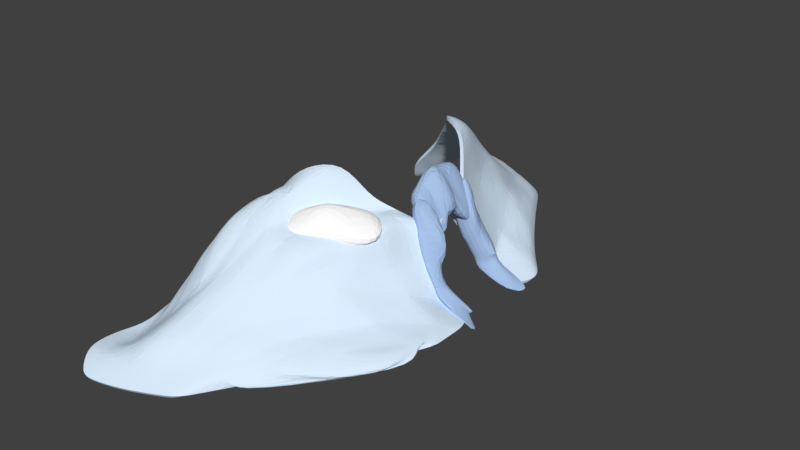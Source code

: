 # Source: Ice_cave_Entrance.blend  (saved by Blender 2.90.8; exported with 4.5.12 LTS)
import bpy
from mathutils import Matrix  # noqa: F401  (used for matrix-valued properties, if any)

bpy.ops.wm.read_factory_settings(use_empty=True)
scene = bpy.context.scene
scene.name = 'Scene'

# ---- collections
col_collection_1 = bpy.data.collections.new('Collection 1'); scene.collection.children.link(col_collection_1)

# ---- materials (node trees are filled in below, after node groups)
mat_ice = bpy.data.materials.new('ice')
mat_ice.alpha_threshold = 0.0
mat_ice.use_transparent_shadow = False
mat_ice.diffuse_color = (0.3864, 0.5362, 0.8, 1.0)
mat_ice.specular_color = (0.5808, 1.0, 0.9713)
mat_ice.roughness = 0.5
mat_ice.specular_intensity = 1.0
mat_snow = bpy.data.materials.new('snow')
mat_snow.alpha_threshold = 0.0
mat_snow.use_transparent_shadow = False
mat_snow.diffuse_color = (1.0, 1.0, 1.0, 1.0)
mat_snow.roughness = 0.5
mat_snow.specular_intensity = 1.0
mat_grey_cave = bpy.data.materials.new('grey cave')
mat_grey_cave.alpha_threshold = 0.0
mat_grey_cave.use_transparent_shadow = False
mat_grey_cave.diffuse_color = (0.7157, 0.8554, 1.0, 1.0)
mat_grey_cave.specular_color = (0.08921, 0.326, 1.0)
mat_grey_cave.roughness = 0.5
mat_grey_cave.specular_intensity = 1.0
mat_grey_inside_cave = bpy.data.materials.new('grey inside cave')
mat_grey_inside_cave.alpha_threshold = 0.0
mat_grey_inside_cave.use_transparent_shadow = False
mat_grey_inside_cave.diffuse_color = (0.03106, 0.03106, 0.03106, 1.0)
mat_grey_inside_cave.roughness = 0.5

# ---- material node trees

# ---- world
world_world = bpy.data.worlds.new('World'); scene.world = world_world
world_world.color = (0.05088, 0.05088, 0.05088)
world_world.use_sun_shadow = False
world_world.sun_shadow_jitter_overblur = 0.0
world_world.cycles.sampling_method = 'MANUAL'

# ---- meshes
me_plane_005 = bpy.data.meshes.new('Plane.005')
me_plane_005.from_pydata([(0.2762, -0.4356, 0.7661), (-0.09457, 0.2996, 0.9353), (0.8339, -0.5273, -0.3336), (0.7094, 0.5273, -0.1986), (0.1125, -0.5899, 0.2412), (0.1125, 0.5273, 0.2412), (-0.4328, -0.7323, 1.15), (-0.5606, -0.1692, 1.421), (-0.4179, 0.6922, 0.9273), (-0.6087, 0.4373, 1.622), (1.017, -0.7909, -0.3336), (0.1366, -0.5273, 0.09922), (0.8927, 0.6932, -0.2381), (0.1366, 0.5273, 0.09922), (0.05624, -0.7909, 0.2235), (-0.004983, 0.7501, 0.2235), (-0.7051, -0.5486, 1.56), (-0.2074, -0.7909, 0.5963), (-0.2686, 0.7693, 0.5803), (-0.4438, 0.6922, 1.283), (0.08039, -0.7909, 0.08147), (0.01917, 0.7177, 0.08147), (0.02111, -0.5525, 0.5577), (-0.03679, 0.4134, 0.5883), (-0.03247, 0.5235, 0.222), (-0.2257, -0.4292, 0.4512), (-0.2966, 0.2546, 0.4887), (-0.0842, -0.4171, -0.1103), (0.7243, 0.3007, -0.2027), (-0.1138, -0.4171, 0.06366), (-0.1138, 0.394, 0.06366), (-0.4477, -0.4706, 0.6199), (-0.5259, -0.308, 0.6759), (-0.4386, 0.4017, 0.4838), (-0.5554, 0.3389, 0.7784), (0.02802, -0.5066, -0.1103), (0.8332, -0.3451, -0.2906), (0.02802, 0.4621, -0.1103), (-0.09898, 0.394, -0.0233), (-0.1482, -0.5066, 0.05279), (-0.1857, 0.4621, 0.05279), (-0.5849, -0.4186, 0.6183), (-0.3097, -0.5066, 0.2811), (-0.3471, 0.4714, 0.2713), (-0.5105, 0.4017, 0.7018), (-0.1334, -0.5066, -0.03417), (-0.1709, 0.4621, -0.03417), (-0.1697, -0.4438, 0.2574), (-0.2052, 0.3243, 0.2762)], [(24, 5)], [(0, 16, 6), (1, 19, 9), (2, 20, 10), (3, 21, 13), (0, 7, 16), (5, 15, 18), (1, 8, 19), (2, 11, 20), (3, 12, 21), (18, 23, 5), (18, 8, 23), (8, 1, 23), (6, 22, 0), (6, 17, 22), (17, 4, 22), (20, 11, 14), (11, 4, 14), (17, 14, 4), (13, 15, 5), (13, 21, 15), (25, 31, 41), (26, 34, 44), (27, 35, 45), (28, 38, 46), (25, 41, 32), (30, 43, 40), (26, 44, 33), (27, 45, 36), (28, 46, 37), (43, 30, 48), (43, 48, 33), (33, 48, 26), (31, 25, 47), (31, 47, 42), (42, 47, 29), (45, 39, 36), (36, 39, 29), (42, 29, 39), (38, 30, 40), (38, 40, 46), (17, 42, 39, 14), (22, 47, 25, 0), (7, 32, 41, 16), (9, 34, 26, 1), (12, 37, 46, 21), (1, 26, 48, 23), (11, 36, 29, 4), (10, 35, 27, 2), (14, 39, 45, 20), (4, 29, 47, 22), (5, 30, 38, 13), (2, 27, 36, 11), (23, 48, 30, 5), (18, 43, 33, 8), (21, 46, 40, 15), (3, 28, 37, 12), (20, 45, 35, 10), (13, 38, 28, 3), (8, 33, 44, 19), (19, 44, 34, 9), (15, 40, 43, 18), (0, 25, 32, 7), (6, 31, 42, 17), (16, 41, 31, 6)])
me_plane_005.materials.append(mat_ice)
me_plane_005.use_remesh_preserve_volume = False
me_plane_005.use_remesh_preserve_attributes = False
me_plane_005.use_mirror_vertex_groups = False
me_plane_005.update()
me_plane_004 = bpy.data.meshes.new('Plane.004')
me_plane_004.from_pydata([(0.1582, -0.2836, 0.4726), (0.0379, 0.4027, 0.4528), (0.01013, 0.09326, 0.8958), (-0.0309, -0.1131, 0.9845), (-0.2479, -0.6533, 1.358), (-0.0961, 0.1364, 0.9799), (-0.5531, 0.6267, 1.544), (-0.5055, -0.002096, 1.723), (-0.4968, -0.2055, 1.474), (-0.5076, 0.1479, 1.627), (-0.3523, -0.393, 0.7588), (-0.4601, 0.25, 0.8351), (-0.4564, -0.02288, 0.8988), (-0.4043, -0.208, 0.8288), (-0.7319, -0.4548, 1.165), (-0.4582, 0.1135, 0.867), (-0.766, 0.3663, 1.327), (-0.7579, -0.01071, 1.356), (-0.7059, -0.1958, 1.286), (-0.7598, 0.1257, 1.324), (-0.2672, 0.5285, 0.958), (-0.6307, 0.3149, 1.109), (-0.2513, 0.3256, 1.196), (-0.3774, 0.5959, 1.277), (-0.5157, 0.2147, 1.137), (-0.6398, 0.3292, 1.335), (-0.1448, 0.3671, 0.989), (-0.2597, 0.142, 1.126), (-0.4841, 0.2347, 0.9657), (-0.5886, 0.1188, 1.064), (-0.286, 0.5405, 1.092), (-0.6346, 0.3211, 1.207)], [], [(0, 8, 4), (26, 22, 9, 27), (0, 3, 8), (22, 23, 6, 9), (8, 3, 7), (3, 2, 7), (5, 7, 2), (5, 27, 9, 7), (10, 14, 18), (28, 29, 19, 24), (10, 18, 13), (24, 19, 16, 25), (18, 17, 13), (13, 17, 12), (15, 12, 17), (15, 17, 19, 29), (6, 16, 19, 9), (8, 18, 14, 4), (5, 15, 11, 1), (7, 17, 18, 8), (3, 13, 12, 2), (23, 25, 16, 6), (0, 10, 13, 3), (2, 12, 15, 5), (9, 19, 17, 7), (4, 14, 10, 0), (1, 11, 21, 20), (30, 31, 25, 23), (28, 24, 25, 31), (26, 30, 23, 22), (1, 20, 30, 26), (11, 28, 31, 21), (20, 21, 31, 30), (11, 15, 29, 28), (1, 26, 27, 5)])
me_plane_004.materials.append(mat_ice)
me_plane_004.use_remesh_preserve_volume = False
me_plane_004.use_remesh_preserve_attributes = False
me_plane_004.use_mirror_vertex_groups = False
me_plane_004.update()
me_plane_003 = bpy.data.meshes.new('Plane.003')
me_plane_003.from_pydata([(-1.379, -2.043, 0.9519), (-0.07437, -1.363, 0.8549), (-1.208, -1.279, 1.186), (-1.619, -1.935, 0.9773), (-0.3988, -0.9416, 1.138), (-1.628, -1.592, 1.134), (-0.9168, -1.764, 1.145), (-0.7769, -0.8227, 1.052), (-1.255, -1.588, 1.358), (-0.9894, -1.326, 1.388), (-1.165, -1.946, 0.7228), (-0.6848, -1.5, 0.8384), (-1.135, -1.381, 0.9778), (-1.432, -1.855, 0.9336), (-0.5214, -1.138, 0.9356), (-1.438, -1.607, 0.9409), (-0.9248, -1.723, 0.8313), (-0.8238, -1.052, 0.9244)], [], [(1, 9, 6), (6, 8, 0), (6, 9, 8), (9, 2, 8), (5, 8, 2), (5, 3, 8), (3, 0, 8), (4, 9, 1), (4, 7, 9), (7, 2, 9), (3, 5, 15, 13), (6, 0, 10, 16), (1, 6, 16, 11), (2, 7, 17, 12), (0, 3, 13, 10), (7, 4, 14, 17), (5, 2, 12, 15), (4, 1, 11, 14)])
me_plane_003.materials.append(mat_snow)
me_plane_003.use_remesh_preserve_volume = False
me_plane_003.use_remesh_preserve_attributes = False
me_plane_003.use_mirror_vertex_groups = False
me_plane_003.update()
me_plane = bpy.data.meshes.new('Plane')
me_plane.from_pydata([(-2.646, -4.146, -0.2638), (-2.636, -2.561, 0.3419), (-2.636, 2.802, -0.1024), (-2.62, 3.968, -0.1412), (-1.594, -3.735, -0.1999), (-1.582, -2.086, 1.093), (-1.388, 2.176, 1.061), (-1.612, 3.664, -0.1389), (-0.527, -1.933, 0.5213), (-0.07025, -0.41, 0.8741), (-0.1861, 0.3016, 0.9353), (-0.5273, 1.933, 0.473), (0.5273, -1.626, -0.04279), (0.1608, -0.5273, -0.04279), (0.1608, 0.5273, -0.003359), (-2.12, -3.979, -0.2138), (-2.109, -2.359, 0.9769), (-2.109, 2.741, 0.5717), (-2.116, 3.856, -0.1389), (-1.069, -3.434, -0.1845), (-0.9414, -2.093, 0.9309), (-1.094, 2.137, 0.8671), (-1.107, 3.421, -0.1389), (0.0, -1.777, 0.09922), (0.1125, -0.5273, 0.2412), (0.1125, 0.5276, 0.2412), (0.0, 1.754, 0.04699), (-2.661, -3.593, -0.3485), (-2.637, -1.68, 0.0116), (-2.636, 3.457, -0.06007), (-1.606, -3.165, 0.2355), (-1.749, -1.231, 1.626), (-1.582, 3.116, 0.2412), (-0.5475, -2.608, 0.09696), (-0.4141, -1.242, 1.04), (-0.2008, 0.0, 1.005), (-0.6497, 1.296, 0.9194), (-0.5273, 2.609, 0.09922), (0.5273, -1.061, -0.04376), (0.5273, 1.06, -0.04437), (-2.134, -3.325, 0.1255), (-2.299, -1.607, 0.8069), (-2.109, 3.239, 0.2412), (-1.08, -2.887, 0.2031), (-1.046, -1.218, 1.096), (-0.8846, 1.206, 1.631), (-1.055, 2.858, 0.2057), (-0.002678, -2.387, -0.01126), (0.0, -1.11, 0.2057), (-0.1224, 1.14, 0.2057), (-0.5766, -0.4984, 0.8175), (-0.6424, 0.3418, 0.8819), (-0.1774, 0.5197, 0.2029), (-0.5444, 0.03746, 0.9436), (-0.4099, 0.4308, 0.5424), (-2.383, -4.073, -0.229), (-2.66, -3.917, -0.261), (-2.916, -4.152, -0.2954), (-2.64, -3.159, -0.2412), (-2.373, -2.379, 0.8358), (-2.637, -2.149, 0.3098), (-2.9, -2.705, -0.1764), (-2.75, 2.4, 0.1695), (-2.373, 2.807, 0.2525), (-2.636, 3.141, 0.02129), (-2.9, 2.881, -0.2601), (-2.636, 3.787, -0.02167), (-2.368, 3.924, -0.1389), (-2.872, 3.984, -0.1765), (-1.332, -3.59, -0.1922), (-1.608, -3.482, 0.03986), (-1.857, -3.867, -0.2076), (-1.584, -2.628, 0.6572), (-1.318, -2.066, 1.041), (-1.665, -1.633, 1.388), (-1.846, -2.226, 1.045), (-1.591, 1.806, 1.466), (-1.241, 2.157, 0.9642), (-1.485, 2.648, 0.6513), (-1.749, 2.427, 0.9209), (-1.582, 3.446, 0.09922), (-1.36, 3.547, -0.1389), (-1.864, 3.768, -0.1389), (-0.5515, -2.878, -0.004912), (-0.8059, -3.272, -0.1767), (-0.532, -2.289, 0.2911), (-0.2635, -1.853, 0.311), (-0.5273, -1.556, 0.7383), (-0.7909, -1.992, 0.7366), (-0.4328, -0.7608, 1.15), (-0.1355, -0.205, 0.9397), (-0.1934, 0.1498, 0.9703), (-0.4179, 0.7603, 0.9273), (-0.5885, 1.611, 0.6962), (-0.2636, 1.835, 0.26), (-0.5273, 2.266, 0.2861), (-0.8105, 2.032, 0.6701), (-0.6032, 2.849, -0.07102), (-0.8553, 3.29, -0.1389), (0.5273, -1.913, -0.04765), (0.6573, -1.55, -0.1389), (0.5273, -1.343, -0.04286), (0.2636, -1.696, 0.02821), (0.344, -0.791, -0.04279), (0.4821, -0.5017, -0.1389), (0.1366, -0.5273, 0.09922), (0.4821, 0.5067, -0.1389), (0.344, 0.7916, -0.04279), (0.1366, 0.5273, 0.09922), (0.4052, 1.294, -0.1389), (0.1531, 1.631, -0.09599), (-2.134, -3.687, 0.002885), (-2.114, -2.975, 0.2647), (-2.204, -1.826, 1.282), (-2.284, 2.377, 0.6763), (-2.109, 2.967, 0.5772), (-2.109, 3.623, 0.09922), (-1.081, -3.184, 0.03362), (-1.057, -2.474, 0.5538), (-0.9297, -0.8478, 1.29), (-0.9891, 1.648, 1.249), (-1.074, 2.495, 0.5364), (-1.055, 3.191, 0.08147), (-0.0009844, -2.095, 0.04241), (0.0, -1.435, 0.1525), (0.05624, -0.8014, 0.2235), (-0.004983, 0.8163, 0.2235), (-0.06122, 1.442, 0.1264), (-0.099, 2.01, -0.07902), (-2.397, -3.491, -0.125), (-2.925, -3.589, -0.2878), (-2.468, -1.712, 0.3895), (-2.877, -1.883, -0.2606), (-2.373, 3.35, 0.2094), (-2.9, 3.522, -0.2188), (-1.343, -3.028, 0.2184), (-1.87, -3.232, 0.2352), (-1.402, -1.2, 1.588), (-2.024, -1.322, 1.327), (-1.339, 1.294, 1.706), (-1.318, 2.988, 0.2235), (-1.846, 3.189, 0.2412), (-0.278, -2.487, 0.04693), (-0.8168, -2.738, 0.1517), (-0.2636, -1.148, 0.5785), (-0.3861, 1.212, 0.5625), (-0.7672, 1.249, 1.275), (-0.3511, 2.419, -0.05405), (-0.7909, 2.729, 0.1525), (0.2637, -2.288, -0.02559), (0.6573, -1.006, -0.1389), (0.2636, -1.081, 0.08147), (0.6573, 1.011, -0.1389), (0.2024, 1.088, 0.08147), (-2.397, -3.828, -0.1834), (-2.924, -3.915, -0.2664), (-2.905, -3.152, -0.3727), (-2.376, -3.044, 0.007978), (-2.468, -2.053, 0.6623), (-2.877, -2.294, -0.2569), (-2.9, 2.505, -0.1711), (-2.548, 2.385, 0.3777), (-2.373, 3.088, 0.3658), (-2.9, 3.192, -0.2269), (-2.9, 3.826, -0.1138), (-2.373, 3.714, 0.09574), (-1.345, -3.336, 0.02833), (-1.871, -3.614, 0.03471), (-1.848, -2.71, 0.5764), (-1.321, -2.598, 0.5771), (-1.442, -1.67, 1.064), (-1.94, -1.629, 1.449), (-1.357, -0.8535, 1.685), (-1.924, 2.037, 1.087), (-1.136, 1.59, 1.597), (-1.338, 2.628, 0.5542), (-1.846, 2.834, 0.6161), (-1.846, 3.562, 0.09922), (-1.318, 3.325, 0.08147), (-0.2766, -2.755, -0.0441), (-0.8188, -3.018, -0.01063), (-0.7993, -2.405, 0.3416), (-0.2666, -2.195, 0.08858), (-0.2636, -1.496, 0.3655), (-0.6777, -1.65, 0.9728), (-0.6569, -0.6761, 1.147), (-0.2074, -0.8222, 0.5963), (-0.2686, 0.8677, 0.5803), (-0.5353, 0.7326, 1.283), (-0.8717, 1.706, 0.8932), (-0.3249, 1.519, 0.3394), (-0.2636, 2.168, 0.0731), (-0.7909, 2.389, 0.3394), (-0.7909, 3.068, 0.02821), (0.2636, -1.992, -0.02504), (0.6573, -1.263, -0.1389), (0.2636, -1.391, 0.02821), (0.08039, -0.7984, 0.08147), (0.6573, -0.7538, -0.1389), (0.6573, 0.7588, -0.1389), (0.01917, 0.8113, 0.08147), (0.2636, 1.38, 0.002098), (0.02111, -0.4686, 0.5577), (-0.03679, 0.4144, 0.5883), (-0.5605, -0.2305, 0.8805), (-0.5934, 0.1896, 0.9128), (-0.1192, 0.5406, 0.06223), (-0.2936, 0.4753, 0.3726), (-0.07636, -0.5557, 0.2982), (-0.3234, -0.4542, 0.8458), (0.04987, 0.5444, -0.06059), (-0.3726, 0.01873, 0.9744), (-0.4142, 0.3207, 0.9086), (0.07561, -0.5557, -0.06059), (-0.03247, 0.5235, 0.222), (-0.7124, 0.6962, 0.4858), (-0.5261, 0.3863, 0.7122), (-0.5094, 0.8169, 0.2028), (-0.0003734, -0.5557, 0.1188), (0.008703, 0.534, 0.08072), (-0.348, -0.2177, 0.9101), (-0.3934, 0.1697, 0.9415), (-0.1999, -0.5049, 0.572), (-2.494, -4.413, -0.444), (-1.693, -4.169, -0.4261), (-2.093, -4.322, -0.4356), (-1.294, -3.972, -0.4161), (-2.293, -4.376, -0.4399), (-2.696, -4.422, -0.4453), (-1.494, -4.075, -0.4211), (-1.893, -4.252, -0.431), (-1.105, -3.611, -0.426), (0.6375, -1.856, -0.2179), (0.1075, -2.64, -0.1864), (-0.4413, -3.132, -0.18), (-0.969, -3.503, -0.3843), (0.6375, -2.159, -0.2179), (0.9011, -1.858, -0.2179), (0.3738, -2.54, -0.2007), (-0.1665, -3.008, -0.2192), (-0.979, -3.728, -0.4477), (-0.9512, -1.594, 1.08), (-0.6875, -1.187, 1.105)], [], [(15, 154, 55), (0, 155, 57), (1, 157, 59), (1, 158, 60), (1, 159, 61), (2, 160, 62), (2, 161, 63), (17, 162, 63), (29, 163, 64), (3, 164, 66), (29, 165, 66), (4, 166, 70), (30, 167, 70), (5, 168, 72), (30, 169, 72), (5, 170, 74), (5, 171, 75), (6, 173, 76), (6, 174, 77), (21, 175, 77), (32, 176, 78), (18, 177, 82), (7, 178, 81), (33, 180, 83), (8, 181, 85), (33, 182, 85), (8, 183, 87), (34, 184, 87), (9, 185, 89), (21, 189, 96), (11, 190, 94), (26, 191, 94), (11, 192, 96), (22, 193, 98), (12, 194, 99), (38, 196, 101), (13, 197, 103), (38, 198, 103), (14, 200, 108), (26, 201, 110), (15, 111, 154), (0, 56, 155), (1, 58, 157), (1, 59, 158), (1, 60, 159), (2, 65, 160), (2, 62, 161), (17, 115, 162), (29, 134, 163), (3, 68, 164), (29, 133, 165), (4, 69, 166), (30, 136, 167), (5, 75, 168), (30, 135, 169), (5, 74, 171), (31, 137, 172), (6, 79, 173), (6, 76, 174), (21, 121, 175), (32, 141, 176), (18, 116, 177), (7, 80, 178), (33, 143, 180), (8, 88, 181), (33, 142, 182), (8, 86, 183), (34, 144, 186), (25, 126, 187), (10, 92, 188), (21, 120, 189), (11, 93, 190), (26, 128, 191), (11, 95, 192), (22, 122, 193), (12, 102, 194), (38, 151, 196), (13, 105, 197), (38, 150, 198), (14, 107, 200), (26, 127, 201), (34, 186, 89), (36, 92, 187), (221, 211, 53, 205), (220, 209, 50, 204), (25, 203, 10, 212, 51, 216, 54, 207, 52, 214), (219, 214, 52, 206), (206, 52, 215, 217), (24, 105, 218, 208), (105, 13, 213, 218), (14, 108, 219, 210), (108, 25, 214, 219), (211, 220, 204, 53), (35, 90, 220, 211), (90, 9, 209, 220), (212, 221, 205, 51), (10, 91, 221, 212), (91, 35, 211, 221), (9, 202, 222, 209), (202, 24, 208, 222), (187, 203, 25), (187, 92, 203), (92, 10, 203), (89, 202, 9), (89, 186, 202), (186, 24, 202), (201, 153, 39), (201, 127, 153), (127, 49, 153), (200, 153, 49), (200, 107, 153), (107, 39, 153), (199, 152, 39), (197, 125, 48), (197, 105, 125), (105, 24, 125), (196, 124, 23), (196, 151, 124), (151, 48, 124), (195, 150, 38), (194, 123, 47), (194, 102, 123), (102, 23, 123), (97, 37, 147), (193, 148, 37), (193, 122, 148), (122, 46, 148), (192, 148, 46), (192, 95, 148), (95, 37, 148), (191, 147, 37), (191, 128, 147), (190, 145, 49), (190, 93, 145), (93, 36, 145), (189, 146, 36), (189, 120, 146), (120, 45, 146), (188, 146, 45), (188, 92, 146), (92, 36, 146), (187, 145, 36), (187, 126, 145), (126, 49, 145), (186, 125, 24), (186, 144, 125), (144, 48, 125), (183, 124, 48), (183, 86, 124), (86, 23, 124), (182, 123, 23), (182, 142, 123), (142, 47, 123), (181, 118, 43), (181, 88, 118), (88, 20, 118), (180, 117, 19), (180, 143, 117), (143, 43, 117), (178, 140, 46), (178, 80, 140), (80, 32, 140), (177, 141, 32), (177, 116, 141), (116, 42, 141), (176, 115, 17), (176, 141, 115), (141, 42, 115), (175, 140, 32), (175, 121, 140), (121, 46, 140), (174, 139, 45), (174, 76, 139), (173, 79, 114), (79, 17, 114), (172, 137, 119), (137, 44, 119), (171, 138, 41), (171, 74, 138), (74, 31, 138), (169, 118, 20), (169, 135, 118), (135, 43, 118), (168, 112, 40), (168, 75, 112), (75, 16, 112), (167, 111, 15), (167, 136, 111), (136, 40, 111), (166, 117, 43), (166, 69, 117), (69, 19, 117), (165, 116, 18), (165, 133, 116), (133, 42, 116), (162, 133, 29), (162, 115, 133), (115, 42, 133), (159, 60, 132), (60, 28, 132), (158, 113, 41), (158, 59, 113), (59, 16, 113), (157, 129, 40), (157, 58, 129), (58, 27, 129), (156, 130, 27), (155, 56, 130), (56, 27, 130), (154, 129, 27), (154, 111, 129), (111, 40, 129), (110, 128, 26), (110, 201, 109), (201, 39, 109), (108, 126, 25), (108, 200, 126), (200, 49, 126), (106, 107, 14), (106, 199, 107), (199, 39, 107), (103, 104, 13), (103, 198, 104), (103, 151, 38), (103, 197, 151), (197, 48, 151), (101, 102, 12), (101, 196, 102), (196, 23, 102), (100, 101, 12), (100, 195, 101), (195, 38, 101), (99, 194, 149), (194, 47, 149), (39, 152, 109), (98, 193, 97), (193, 37, 97), (96, 121, 21), (96, 192, 121), (192, 46, 121), (94, 95, 11), (94, 191, 95), (191, 37, 95), (94, 127, 26), (94, 190, 127), (190, 49, 127), (96, 93, 11), (96, 189, 93), (189, 36, 93), (87, 88, 8), (87, 184, 88), (184, 20, 88), (87, 144, 34), (87, 183, 144), (183, 48, 144), (85, 86, 8), (85, 182, 86), (182, 23, 86), (85, 143, 33), (85, 181, 143), (181, 43, 143), (83, 180, 84), (180, 19, 84), (83, 142, 33), (83, 179, 142), (179, 47, 142), (81, 122, 22), (81, 178, 122), (178, 46, 122), (82, 80, 7), (82, 177, 80), (177, 32, 80), (78, 79, 6), (78, 176, 79), (176, 17, 79), (77, 78, 6), (77, 175, 78), (175, 32, 78), (77, 120, 21), (77, 174, 120), (174, 45, 120), (75, 113, 16), (75, 171, 113), (171, 41, 113), (74, 137, 31), (74, 170, 137), (170, 44, 137), (72, 73, 5), (72, 169, 73), (169, 20, 73), (72, 136, 30), (72, 168, 136), (168, 40, 136), (70, 71, 4), (70, 167, 71), (167, 15, 71), (70, 135, 30), (70, 166, 135), (166, 43, 135), (66, 67, 3), (66, 165, 67), (165, 18, 67), (66, 134, 29), (66, 164, 134), (64, 65, 2), (64, 163, 65), (63, 64, 2), (63, 162, 64), (162, 29, 64), (63, 114, 17), (63, 161, 114), (60, 131, 28), (60, 158, 131), (158, 41, 131), (59, 112, 16), (59, 157, 112), (157, 40, 112), (61, 58, 1), (61, 156, 58), (156, 27, 58), (55, 56, 0), (55, 154, 56), (154, 27, 56), (15, 55, 227, 225), (71, 15, 225, 230), (69, 4, 224, 229), (84, 19, 226, 231), (0, 57, 228, 223), (19, 69, 229, 226), (55, 0, 223, 227), (4, 71, 230, 224), (100, 12, 232, 237), (233, 239, 234, 235, 240, 237, 232, 236, 238), (149, 47, 233, 238), (231, 100, 237, 240), (84, 231, 240, 235), (83, 84, 235, 234), (179, 83, 234, 239), (12, 99, 236, 232), (99, 149, 238, 236), (47, 179, 239, 233), (5, 73, 170), (34, 242, 184), (185, 119, 44), (184, 241, 20), (184, 242, 241), (242, 44, 241), (170, 241, 44), (170, 73, 241), (73, 20, 241), (89, 242, 34), (89, 185, 242), (185, 44, 242)])
me_plane.materials.append(mat_grey_cave)
me_plane.materials.append(mat_grey_inside_cave)
me_plane.use_remesh_preserve_volume = False
me_plane.use_remesh_preserve_attributes = False
me_plane.use_mirror_vertex_groups = False
me_plane.update()

# ---- objects
ob_ice_lump_outside = bpy.data.objects.new('ice lump outside', me_plane_005)
ob_ice_lump_top = bpy.data.objects.new('ice lump top', me_plane_004)
ob_snow_lump_2 = bpy.data.objects.new('snow lump 2', me_plane_003)
ob_cave = bpy.data.objects.new('Cave', me_plane)

# ---- transforms, parenting, visibility, modifiers, constraints
ob_ice_lump_outside.location = (0.1046, 0.0, 0.1374)
ob_ice_lump_outside.lineart.crease_threshold = 0.0
_m = ob_ice_lump_outside.modifiers.new('Subsurf', 'SUBSURF')
_m.uv_smooth = 'PRESERVE_CORNERS'
_m.quality = 2
_m.show_only_control_edges = False
ob_ice_lump_top.location = (0.0, 0.0, 0.1374)
ob_ice_lump_top.lineart.crease_threshold = 0.0
_m = ob_ice_lump_top.modifiers.new('Subsurf', 'SUBSURF')
_m.uv_smooth = 'PRESERVE_CORNERS'
_m.quality = 2
_m.show_only_control_edges = False
ob_snow_lump_2.location = (0.0, 0.0, 0.1616)
ob_snow_lump_2.lineart.crease_threshold = 0.0
_m = ob_snow_lump_2.modifiers.new('Subsurf', 'SUBSURF')
_m.uv_smooth = 'PRESERVE_CORNERS'
_m.quality = 2
_m.show_only_control_edges = False
ob_cave.location = (0.0, 0.0, 0.1374)
ob_cave.lineart.crease_threshold = 0.0
_m = ob_cave.modifiers.new('Subsurf', 'SUBSURF')
_m.uv_smooth = 'PRESERVE_CORNERS'
_m.quality = 2
_m.show_only_control_edges = False
_m = ob_cave.modifiers.new('Solidify', 'SOLIDIFY')
_m.thickness = 0.05
_m.nonmanifold_thickness_mode = 'FIXED'
_m.nonmanifold_merge_threshold = 0.0003

# ---- collection membership
col_collection_1.objects.link(ob_ice_lump_outside)
col_collection_1.objects.link(ob_ice_lump_top)
col_collection_1.objects.link(ob_snow_lump_2)
col_collection_1.objects.link(ob_cave)

# ---- scene / render settings (as saved in the file)
scene.frame_start = 1; scene.frame_end = 250; scene.frame_set(0)
scene.render.engine = 'BLENDER_EEVEE_NEXT'
scene.render.resolution_percentage = 50
scene.render.dither_intensity = 0.0
scene.cycles.use_denoising = False
scene.cycles.samples = 128
scene.cycles.sampling_pattern = 'TABULATED_SOBOL'
scene.cycles.use_adaptive_sampling = False
scene.cycles.use_light_tree = False
scene.cycles.blur_glossy = 0.0
scene.cycles.sample_clamp_indirect = 0.0
scene.view_settings.view_transform = 'Standard'
bpy.context.view_layer.update()

# ---- added for rendering (the .blend has no active camera and no usable light): camera, sun
cam_auto = bpy.data.cameras.new('AutoCamera')
cam_auto.lens = 50.0
cam_auto.sensor_width = 36.0
cam_auto.clip_end = 1000.0
ob_auto_camera = bpy.data.objects.new('AutoCamera', cam_auto)
scene.collection.objects.link(ob_auto_camera)
ob_auto_camera.location = (7.94948, -10.8424, 7.83795)
ob_auto_camera.rotation_euler = (1.09748, -7.21219e-08, 0.694738)
scene.camera = ob_auto_camera
light_auto_sun = bpy.data.lights.new('AutoSun', 'SUN')
light_auto_sun.energy = 3.0
light_auto_sun.angle = 0.0523599
ob_auto_sun = bpy.data.objects.new('AutoSun', light_auto_sun)
scene.collection.objects.link(ob_auto_sun)
ob_auto_sun.rotation_euler = (0.872665, 0.174533, 0.523599)
bpy.context.view_layer.update()
